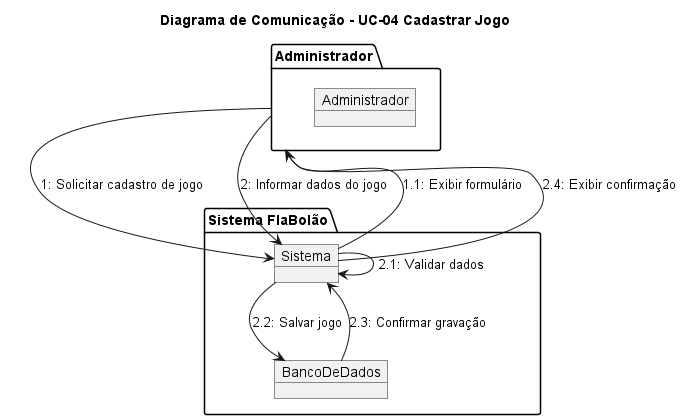

The diagram above was rendered by PlantUML. Its source (embedded in the PNG):
@startuml

title Diagrama de Comunicação - UC-04 Cadastrar Jogo

package "Administrador" {
    object Administrador
}

package "Sistema FlaBolão" {
    object Sistema
    object BancoDeDados
}

Administrador --> Sistema : 1: Solicitar cadastro de jogo

Sistema --> Administrador : 1.1: Exibir formulário

Administrador --> Sistema : 2: Informar dados do jogo

Sistema --> Sistema : 2.1: Validar dados

Sistema --> BancoDeDados : 2.2: Salvar jogo

BancoDeDados --> Sistema : 2.3: Confirmar gravação

Sistema --> Administrador : 2.4: Exibir confirmação

@enduml